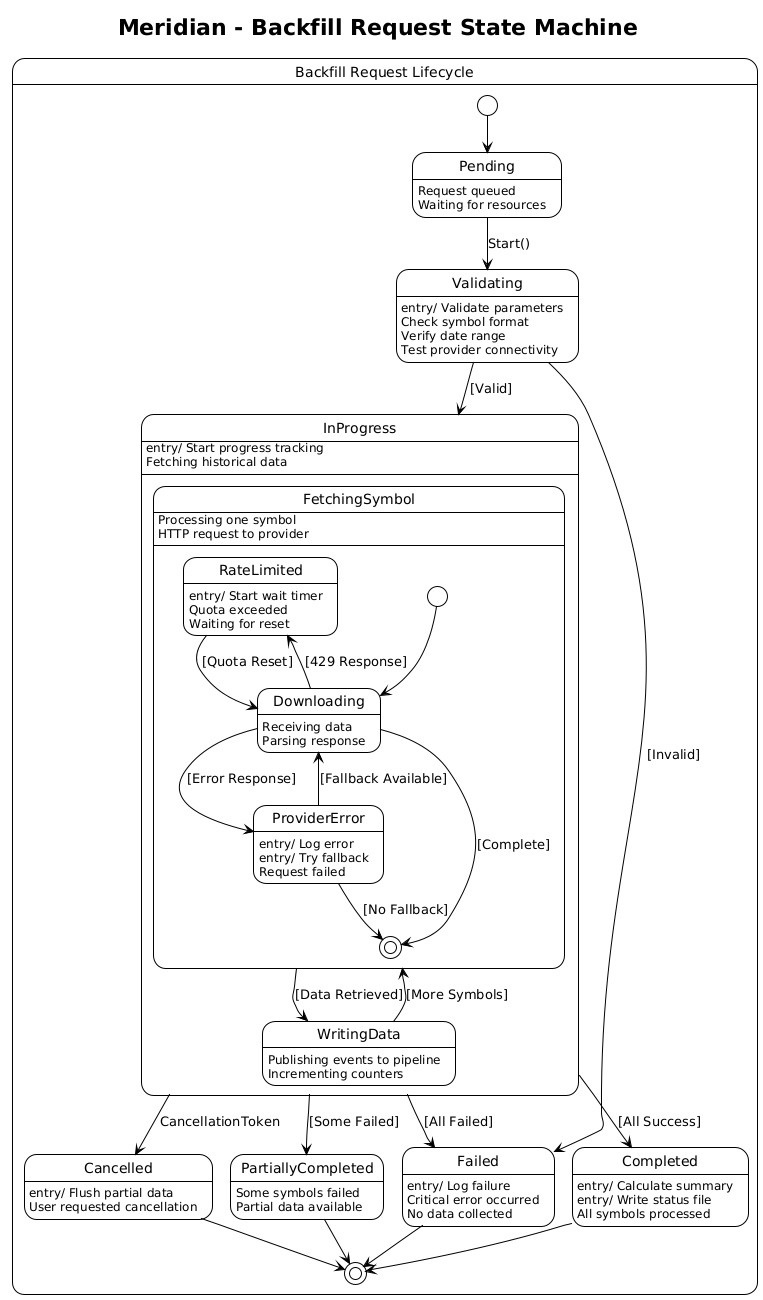

The diagram above was rendered by PlantUML. Its source (embedded in the PNG):
@startuml State Diagram - Backfill Request States
!theme plain

title Meridian - Backfill Request State Machine

state "Backfill Request Lifecycle" as BackfillLC {

    [*] --> Pending

    state Pending {
        Pending : Request queued
        Pending : Waiting for resources
    }

    state Validating {
        Validating : entry/ Validate parameters
        Validating : Check symbol format
        Validating : Verify date range
        Validating : Test provider connectivity
    }

    state InProgress {
        InProgress : entry/ Start progress tracking
        InProgress : Fetching historical data

        state FetchingSymbol {
            FetchingSymbol : Processing one symbol
            FetchingSymbol : HTTP request to provider

            state RateLimited {
                RateLimited : entry/ Start wait timer
                RateLimited : Quota exceeded
                RateLimited : Waiting for reset
            }

            state Downloading {
                Downloading : Receiving data
                Downloading : Parsing response
            }

            state ProviderError {
                ProviderError : entry/ Log error
                ProviderError : entry/ Try fallback
                ProviderError : Request failed
            }

            [*] --> Downloading
            Downloading --> RateLimited : [429 Response]
            RateLimited --> Downloading : [Quota Reset]
            Downloading --> ProviderError : [Error Response]
            ProviderError --> Downloading : [Fallback Available]
            ProviderError --> [*] : [No Fallback]
            Downloading --> [*] : [Complete]
        }

        state WritingData {
            WritingData : Publishing events to pipeline
            WritingData : Incrementing counters
        }

        FetchingSymbol --> WritingData : [Data Retrieved]
        WritingData --> FetchingSymbol : [More Symbols]
    }

    state Completed {
        Completed : entry/ Calculate summary
        Completed : entry/ Write status file
        Completed : All symbols processed
    }

    state PartiallyCompleted {
        PartiallyCompleted : Some symbols failed
        PartiallyCompleted : Partial data available
    }

    state Failed {
        Failed : entry/ Log failure
        Failed : Critical error occurred
        Failed : No data collected
    }

    state Cancelled {
        Cancelled : entry/ Flush partial data
        Cancelled : User requested cancellation
    }

    Pending --> Validating : Start()
    Validating --> InProgress : [Valid]
    Validating --> Failed : [Invalid]

    InProgress --> Completed : [All Success]
    InProgress --> PartiallyCompleted : [Some Failed]
    InProgress --> Failed : [All Failed]
    InProgress --> Cancelled : CancellationToken

    Completed --> [*]
    PartiallyCompleted --> [*]
    Failed --> [*]
    Cancelled --> [*]
}

@enduml